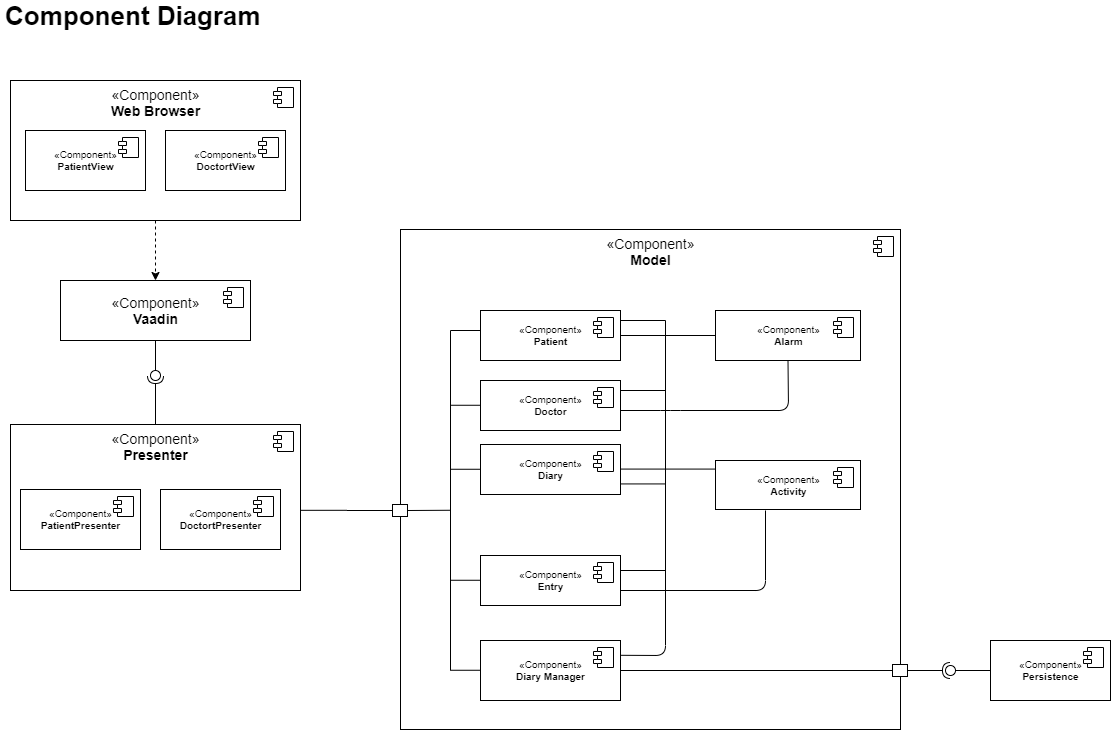

The diagram above was exported from draw.io. Its source (the exported page's mxGraphModel, read from the mxfile embedded in the PNG):
<mxGraphModel dx="998" dy="548" grid="1" gridSize="10" guides="1" tooltips="1" connect="1" arrows="1" fold="1" page="1" pageScale="1" pageWidth="1169" pageHeight="827" math="0" shadow="0">
  <root>
    <mxCell id="UBKfhz2dsBT4GKey33sS-0" />
    <mxCell id="UBKfhz2dsBT4GKey33sS-1" parent="UBKfhz2dsBT4GKey33sS-0" />
    <mxCell id="M4QdRikIawLJA-bc00-0-85" value="&lt;font style=&quot;font-size: 14px&quot;&gt;«Component»&lt;br&gt;&lt;b&gt;Model&lt;/b&gt;&lt;/font&gt;" style="html=1;dropTarget=0;verticalAlign=top;" parent="UBKfhz2dsBT4GKey33sS-1" vertex="1">
      <mxGeometry x="430" y="269" width="500" height="500" as="geometry" />
    </mxCell>
    <mxCell id="M4QdRikIawLJA-bc00-0-86" value="" style="shape=component;jettyWidth=8;jettyHeight=4;" parent="M4QdRikIawLJA-bc00-0-85" vertex="1">
      <mxGeometry x="1" width="20" height="20" relative="1" as="geometry">
        <mxPoint x="-27" y="7" as="offset" />
      </mxGeometry>
    </mxCell>
    <mxCell id="mOZe9b-mEN_7r9aDARHk-9" style="edgeStyle=orthogonalEdgeStyle;rounded=0;orthogonalLoop=1;jettySize=auto;html=1;exitX=1;exitY=0.517;exitDx=0;exitDy=0;entryX=0;entryY=0.5;entryDx=0;entryDy=0;endArrow=none;endFill=0;exitPerimeter=0;" parent="UBKfhz2dsBT4GKey33sS-1" source="V2nl1PGqw3-nZHZf6bI_-11" target="mOZe9b-mEN_7r9aDARHk-0" edge="1">
      <mxGeometry relative="1" as="geometry" />
    </mxCell>
    <mxCell id="V2nl1PGqw3-nZHZf6bI_-11" value="&lt;font style=&quot;font-size: 14px&quot;&gt;«Component»&lt;br&gt;&lt;/font&gt;&lt;b style=&quot;font-size: 14px&quot;&gt;&lt;font style=&quot;font-size: 14px&quot;&gt;Presenter&lt;/font&gt;&lt;br&gt;&lt;/b&gt;" style="html=1;dropTarget=0;fontSize=10;verticalAlign=top;" parent="UBKfhz2dsBT4GKey33sS-1" vertex="1">
      <mxGeometry x="40" y="464" width="290" height="166" as="geometry" />
    </mxCell>
    <mxCell id="V2nl1PGqw3-nZHZf6bI_-12" value="" style="shape=component;jettyWidth=8;jettyHeight=4;" parent="V2nl1PGqw3-nZHZf6bI_-11" vertex="1">
      <mxGeometry x="1" width="20" height="20" relative="1" as="geometry">
        <mxPoint x="-27" y="7" as="offset" />
      </mxGeometry>
    </mxCell>
    <mxCell id="V2nl1PGqw3-nZHZf6bI_-41" value="" style="edgeStyle=orthogonalEdgeStyle;rounded=0;orthogonalLoop=1;jettySize=auto;html=1;fontSize=10;dashed=1;" parent="UBKfhz2dsBT4GKey33sS-1" source="V2nl1PGqw3-nZHZf6bI_-13" target="V2nl1PGqw3-nZHZf6bI_-39" edge="1">
      <mxGeometry relative="1" as="geometry" />
    </mxCell>
    <mxCell id="V2nl1PGqw3-nZHZf6bI_-13" value="&lt;font style=&quot;font-size: 14px&quot;&gt;«Component»&lt;br&gt;&lt;b&gt;Web Browser&lt;/b&gt;&lt;br&gt;&lt;/font&gt;" style="html=1;dropTarget=0;fontSize=10;verticalAlign=top;" parent="UBKfhz2dsBT4GKey33sS-1" vertex="1">
      <mxGeometry x="40" y="120" width="290" height="140" as="geometry" />
    </mxCell>
    <mxCell id="V2nl1PGqw3-nZHZf6bI_-14" value="" style="shape=component;jettyWidth=8;jettyHeight=4;" parent="V2nl1PGqw3-nZHZf6bI_-13" vertex="1">
      <mxGeometry x="1" width="20" height="20" relative="1" as="geometry">
        <mxPoint x="-27" y="7" as="offset" />
      </mxGeometry>
    </mxCell>
    <mxCell id="V2nl1PGqw3-nZHZf6bI_-39" value="&lt;font style=&quot;font-size: 14px&quot;&gt;«Component»&lt;br&gt;&lt;b&gt;Vaadin&lt;/b&gt;&lt;/font&gt;" style="html=1;dropTarget=0;fontSize=10;" parent="UBKfhz2dsBT4GKey33sS-1" vertex="1">
      <mxGeometry x="90" y="320" width="190" height="60" as="geometry" />
    </mxCell>
    <mxCell id="V2nl1PGqw3-nZHZf6bI_-40" value="" style="shape=component;jettyWidth=8;jettyHeight=4;" parent="V2nl1PGqw3-nZHZf6bI_-39" vertex="1">
      <mxGeometry x="1" width="20" height="20" relative="1" as="geometry">
        <mxPoint x="-27" y="7" as="offset" />
      </mxGeometry>
    </mxCell>
    <mxCell id="V2nl1PGqw3-nZHZf6bI_-36" value="" style="rounded=0;orthogonalLoop=1;jettySize=auto;html=1;endArrow=none;endFill=0;fontSize=10;exitX=0.5;exitY=1;exitDx=0;exitDy=0;" parent="UBKfhz2dsBT4GKey33sS-1" source="V2nl1PGqw3-nZHZf6bI_-38" edge="1">
      <mxGeometry relative="1" as="geometry">
        <mxPoint x="386" y="265" as="sourcePoint" />
        <mxPoint x="185" y="410" as="targetPoint" />
      </mxGeometry>
    </mxCell>
    <mxCell id="V2nl1PGqw3-nZHZf6bI_-37" value="" style="rounded=0;orthogonalLoop=1;jettySize=auto;html=1;endArrow=halfCircle;endFill=0;entryX=0.5;entryY=0.5;entryDx=0;entryDy=0;endSize=6;strokeWidth=1;fontSize=10;exitX=0.5;exitY=0;exitDx=0;exitDy=0;" parent="UBKfhz2dsBT4GKey33sS-1" source="V2nl1PGqw3-nZHZf6bI_-11" target="V2nl1PGqw3-nZHZf6bI_-38" edge="1">
      <mxGeometry relative="1" as="geometry">
        <mxPoint x="381" y="255" as="sourcePoint" />
      </mxGeometry>
    </mxCell>
    <mxCell id="V2nl1PGqw3-nZHZf6bI_-38" value="" style="ellipse;whiteSpace=wrap;html=1;fontFamily=Helvetica;fontSize=12;fontColor=#000000;align=center;strokeColor=#000000;fillColor=#ffffff;points=[];aspect=fixed;resizable=0;" parent="UBKfhz2dsBT4GKey33sS-1" vertex="1">
      <mxGeometry x="180" y="410" width="10" height="10" as="geometry" />
    </mxCell>
    <mxCell id="M4QdRikIawLJA-bc00-0-0" value="" style="rounded=0;orthogonalLoop=1;jettySize=auto;html=1;endArrow=none;endFill=0;fontSize=10;exitX=0.5;exitY=1;exitDx=0;exitDy=0;" parent="UBKfhz2dsBT4GKey33sS-1" source="V2nl1PGqw3-nZHZf6bI_-39" target="V2nl1PGqw3-nZHZf6bI_-38" edge="1">
      <mxGeometry relative="1" as="geometry">
        <mxPoint x="184.9999999999999" y="370" as="sourcePoint" />
        <mxPoint x="184.9999999999999" y="410" as="targetPoint" />
      </mxGeometry>
    </mxCell>
    <mxCell id="M4QdRikIawLJA-bc00-0-1" value="«Component»&lt;br&gt;&lt;b&gt;Patient&lt;br&gt;&lt;/b&gt;" style="html=1;dropTarget=0;fontSize=10;" parent="UBKfhz2dsBT4GKey33sS-1" vertex="1">
      <mxGeometry x="510" y="350" width="140" height="50" as="geometry" />
    </mxCell>
    <mxCell id="M4QdRikIawLJA-bc00-0-2" value="" style="shape=component;jettyWidth=8;jettyHeight=4;" parent="M4QdRikIawLJA-bc00-0-1" vertex="1">
      <mxGeometry x="1" width="20" height="20" relative="1" as="geometry">
        <mxPoint x="-27" y="7" as="offset" />
      </mxGeometry>
    </mxCell>
    <mxCell id="M4QdRikIawLJA-bc00-0-3" value="«Component»&lt;br&gt;&lt;b&gt;Doctor&lt;br&gt;&lt;/b&gt;" style="html=1;dropTarget=0;fontSize=10;" parent="UBKfhz2dsBT4GKey33sS-1" vertex="1">
      <mxGeometry x="510" y="420" width="140" height="50" as="geometry" />
    </mxCell>
    <mxCell id="M4QdRikIawLJA-bc00-0-4" value="" style="shape=component;jettyWidth=8;jettyHeight=4;" parent="M4QdRikIawLJA-bc00-0-3" vertex="1">
      <mxGeometry x="1" width="20" height="20" relative="1" as="geometry">
        <mxPoint x="-27" y="7" as="offset" />
      </mxGeometry>
    </mxCell>
    <mxCell id="M4QdRikIawLJA-bc00-0-5" value="«Component»&lt;br&gt;&lt;b&gt;Diary&lt;br&gt;&lt;/b&gt;" style="html=1;dropTarget=0;fontSize=10;" parent="UBKfhz2dsBT4GKey33sS-1" vertex="1">
      <mxGeometry x="510" y="484" width="140" height="50" as="geometry" />
    </mxCell>
    <mxCell id="M4QdRikIawLJA-bc00-0-6" value="" style="shape=component;jettyWidth=8;jettyHeight=4;" parent="M4QdRikIawLJA-bc00-0-5" vertex="1">
      <mxGeometry x="1" width="20" height="20" relative="1" as="geometry">
        <mxPoint x="-27" y="7" as="offset" />
      </mxGeometry>
    </mxCell>
    <mxCell id="M4QdRikIawLJA-bc00-0-7" value="«Component»&lt;br&gt;&lt;b&gt;Entry&lt;br&gt;&lt;/b&gt;" style="html=1;dropTarget=0;fontSize=10;" parent="UBKfhz2dsBT4GKey33sS-1" vertex="1">
      <mxGeometry x="510" y="595" width="140" height="50" as="geometry" />
    </mxCell>
    <mxCell id="M4QdRikIawLJA-bc00-0-8" value="" style="shape=component;jettyWidth=8;jettyHeight=4;" parent="M4QdRikIawLJA-bc00-0-7" vertex="1">
      <mxGeometry x="1" width="20" height="20" relative="1" as="geometry">
        <mxPoint x="-27" y="7" as="offset" />
      </mxGeometry>
    </mxCell>
    <mxCell id="M4QdRikIawLJA-bc00-0-9" value="«Component»&lt;br&gt;&lt;b&gt;Alarm&lt;br&gt;&lt;/b&gt;" style="html=1;dropTarget=0;fontSize=10;" parent="UBKfhz2dsBT4GKey33sS-1" vertex="1">
      <mxGeometry x="745" y="350" width="145" height="50" as="geometry" />
    </mxCell>
    <mxCell id="M4QdRikIawLJA-bc00-0-10" value="" style="shape=component;jettyWidth=8;jettyHeight=4;" parent="M4QdRikIawLJA-bc00-0-9" vertex="1">
      <mxGeometry x="1" width="20" height="20" relative="1" as="geometry">
        <mxPoint x="-27" y="7" as="offset" />
      </mxGeometry>
    </mxCell>
    <mxCell id="M4QdRikIawLJA-bc00-0-11" value="«Component»&lt;br&gt;&lt;b&gt;Activity&lt;br&gt;&lt;/b&gt;" style="html=1;dropTarget=0;fontSize=10;" parent="UBKfhz2dsBT4GKey33sS-1" vertex="1">
      <mxGeometry x="745" y="500" width="145" height="49" as="geometry" />
    </mxCell>
    <mxCell id="M4QdRikIawLJA-bc00-0-12" value="" style="shape=component;jettyWidth=8;jettyHeight=4;" parent="M4QdRikIawLJA-bc00-0-11" vertex="1">
      <mxGeometry x="1" width="20" height="20" relative="1" as="geometry">
        <mxPoint x="-27" y="7" as="offset" />
      </mxGeometry>
    </mxCell>
    <mxCell id="M4QdRikIawLJA-bc00-0-30" value="" style="endArrow=none;endFill=0;endSize=12;html=1;" parent="UBKfhz2dsBT4GKey33sS-1" edge="1">
      <mxGeometry width="160" relative="1" as="geometry">
        <mxPoint x="650" y="360" as="sourcePoint" />
        <mxPoint x="695" y="360" as="targetPoint" />
      </mxGeometry>
    </mxCell>
    <mxCell id="M4QdRikIawLJA-bc00-0-46" value="" style="endArrow=none;endFill=0;endSize=12;html=1;" parent="UBKfhz2dsBT4GKey33sS-1" edge="1">
      <mxGeometry width="160" relative="1" as="geometry">
        <mxPoint x="650" y="610" as="sourcePoint" />
        <mxPoint x="695" y="610" as="targetPoint" />
      </mxGeometry>
    </mxCell>
    <mxCell id="M4QdRikIawLJA-bc00-0-50" value="" style="endArrow=none;endFill=0;endSize=12;html=1;" parent="UBKfhz2dsBT4GKey33sS-1" edge="1">
      <mxGeometry width="160" relative="1" as="geometry">
        <mxPoint x="695" y="360" as="sourcePoint" />
        <mxPoint x="695" y="619" as="targetPoint" />
      </mxGeometry>
    </mxCell>
    <mxCell id="M4QdRikIawLJA-bc00-0-51" value="" style="endArrow=none;endFill=0;endSize=12;html=1;" parent="UBKfhz2dsBT4GKey33sS-1" edge="1">
      <mxGeometry width="160" relative="1" as="geometry">
        <mxPoint x="650" y="430" as="sourcePoint" />
        <mxPoint x="695" y="430" as="targetPoint" />
      </mxGeometry>
    </mxCell>
    <mxCell id="M4QdRikIawLJA-bc00-0-52" value="" style="endArrow=none;endFill=0;endSize=12;html=1;" parent="UBKfhz2dsBT4GKey33sS-1" edge="1">
      <mxGeometry width="160" relative="1" as="geometry">
        <mxPoint x="650" y="523.4300000000001" as="sourcePoint" />
        <mxPoint x="695" y="523.4300000000001" as="targetPoint" />
      </mxGeometry>
    </mxCell>
    <mxCell id="M4QdRikIawLJA-bc00-0-53" value="" style="endArrow=none;endFill=0;endSize=12;html=1;entryX=0;entryY=0.5;entryDx=0;entryDy=0;exitX=1;exitY=0.5;exitDx=0;exitDy=0;" parent="UBKfhz2dsBT4GKey33sS-1" source="M4QdRikIawLJA-bc00-0-1" target="M4QdRikIawLJA-bc00-0-9" edge="1">
      <mxGeometry width="160" relative="1" as="geometry">
        <mxPoint x="650" y="380" as="sourcePoint" />
        <mxPoint x="695" y="380" as="targetPoint" />
      </mxGeometry>
    </mxCell>
    <mxCell id="M4QdRikIawLJA-bc00-0-54" value="" style="endArrow=none;endFill=0;endSize=12;html=1;entryX=0;entryY=0.5;entryDx=0;entryDy=0;exitX=1;exitY=0.5;exitDx=0;exitDy=0;" parent="UBKfhz2dsBT4GKey33sS-1" edge="1">
      <mxGeometry width="160" relative="1" as="geometry">
        <mxPoint x="650" y="508.58" as="sourcePoint" />
        <mxPoint x="745" y="508.58" as="targetPoint" />
      </mxGeometry>
    </mxCell>
    <mxCell id="M4QdRikIawLJA-bc00-0-55" value="" style="endArrow=none;endFill=0;endSize=12;html=1;exitX=1;exitY=0.5;exitDx=0;exitDy=0;" parent="UBKfhz2dsBT4GKey33sS-1" edge="1">
      <mxGeometry width="160" relative="1" as="geometry">
        <mxPoint x="650" y="630" as="sourcePoint" />
        <mxPoint x="795" y="550" as="targetPoint" />
        <Array as="points">
          <mxPoint x="795" y="630" />
        </Array>
      </mxGeometry>
    </mxCell>
    <mxCell id="M4QdRikIawLJA-bc00-0-89" style="edgeStyle=orthogonalEdgeStyle;rounded=0;orthogonalLoop=1;jettySize=auto;html=1;exitX=1;exitY=0.5;exitDx=0;exitDy=0;entryX=0;entryY=0.5;entryDx=0;entryDy=0;endArrow=none;endFill=0;" parent="UBKfhz2dsBT4GKey33sS-1" source="M4QdRikIawLJA-bc00-0-68" target="M4QdRikIawLJA-bc00-0-87" edge="1">
      <mxGeometry relative="1" as="geometry" />
    </mxCell>
    <mxCell id="M4QdRikIawLJA-bc00-0-68" value="«Component»&lt;b&gt;&lt;br&gt;Diary Manager&lt;br&gt;&lt;/b&gt;" style="html=1;dropTarget=0;fontSize=10;" parent="UBKfhz2dsBT4GKey33sS-1" vertex="1">
      <mxGeometry x="510" y="680" width="140" height="60" as="geometry" />
    </mxCell>
    <mxCell id="M4QdRikIawLJA-bc00-0-69" value="" style="shape=component;jettyWidth=8;jettyHeight=4;" parent="M4QdRikIawLJA-bc00-0-68" vertex="1">
      <mxGeometry x="1" width="20" height="20" relative="1" as="geometry">
        <mxPoint x="-27" y="7" as="offset" />
      </mxGeometry>
    </mxCell>
    <mxCell id="M4QdRikIawLJA-bc00-0-70" value="&lt;font style=&quot;font-size: 10px&quot;&gt;«Component»&lt;br&gt;&lt;b&gt;Persistence&lt;/b&gt;&lt;/font&gt;" style="html=1;dropTarget=0;fontSize=10;align=center;" parent="UBKfhz2dsBT4GKey33sS-1" vertex="1">
      <mxGeometry x="1020" y="680" width="120" height="60" as="geometry" />
    </mxCell>
    <mxCell id="M4QdRikIawLJA-bc00-0-71" value="" style="shape=component;jettyWidth=8;jettyHeight=4;" parent="M4QdRikIawLJA-bc00-0-70" vertex="1">
      <mxGeometry x="1" width="20" height="20" relative="1" as="geometry">
        <mxPoint x="-27" y="7" as="offset" />
      </mxGeometry>
    </mxCell>
    <mxCell id="M4QdRikIawLJA-bc00-0-87" value="" style="rounded=0;whiteSpace=wrap;html=1;" parent="UBKfhz2dsBT4GKey33sS-1" vertex="1">
      <mxGeometry x="922" y="704" width="15" height="12" as="geometry" />
    </mxCell>
    <mxCell id="M4QdRikIawLJA-bc00-0-90" value="" style="rounded=0;orthogonalLoop=1;jettySize=auto;html=1;endArrow=none;endFill=0;exitX=0;exitY=0.5;exitDx=0;exitDy=0;" parent="UBKfhz2dsBT4GKey33sS-1" source="M4QdRikIawLJA-bc00-0-70" target="M4QdRikIawLJA-bc00-0-92" edge="1">
      <mxGeometry relative="1" as="geometry">
        <mxPoint x="1010" y="706" as="sourcePoint" />
      </mxGeometry>
    </mxCell>
    <mxCell id="M4QdRikIawLJA-bc00-0-91" value="" style="rounded=0;orthogonalLoop=1;jettySize=auto;html=1;endArrow=halfCircle;endFill=0;entryX=0.5;entryY=0.5;entryDx=0;entryDy=0;endSize=6;strokeWidth=1;exitX=1;exitY=0.5;exitDx=0;exitDy=0;" parent="UBKfhz2dsBT4GKey33sS-1" source="M4QdRikIawLJA-bc00-0-87" target="M4QdRikIawLJA-bc00-0-92" edge="1">
      <mxGeometry relative="1" as="geometry">
        <mxPoint x="960" y="710" as="sourcePoint" />
      </mxGeometry>
    </mxCell>
    <mxCell id="M4QdRikIawLJA-bc00-0-92" value="" style="ellipse;whiteSpace=wrap;html=1;fontFamily=Helvetica;fontSize=12;fontColor=#000000;align=center;strokeColor=#000000;fillColor=#ffffff;points=[];aspect=fixed;resizable=0;" parent="UBKfhz2dsBT4GKey33sS-1" vertex="1">
      <mxGeometry x="975" y="705" width="10" height="10" as="geometry" />
    </mxCell>
    <mxCell id="M4QdRikIawLJA-bc00-0-93" value="«Component»&lt;b&gt;&lt;br&gt;PatientPresenter&lt;br&gt;&lt;/b&gt;" style="html=1;dropTarget=0;fontSize=10;" parent="UBKfhz2dsBT4GKey33sS-1" vertex="1">
      <mxGeometry x="50" y="529" width="120" height="60" as="geometry" />
    </mxCell>
    <mxCell id="M4QdRikIawLJA-bc00-0-94" value="" style="shape=component;jettyWidth=8;jettyHeight=4;" parent="M4QdRikIawLJA-bc00-0-93" vertex="1">
      <mxGeometry x="1" width="20" height="20" relative="1" as="geometry">
        <mxPoint x="-27" y="7" as="offset" />
      </mxGeometry>
    </mxCell>
    <mxCell id="M4QdRikIawLJA-bc00-0-95" value="«Component»&lt;b&gt;&lt;br&gt;DoctortPresenter&lt;br&gt;&lt;/b&gt;" style="html=1;dropTarget=0;fontSize=10;" parent="UBKfhz2dsBT4GKey33sS-1" vertex="1">
      <mxGeometry x="190" y="529" width="120" height="60" as="geometry" />
    </mxCell>
    <mxCell id="M4QdRikIawLJA-bc00-0-96" value="" style="shape=component;jettyWidth=8;jettyHeight=4;" parent="M4QdRikIawLJA-bc00-0-95" vertex="1">
      <mxGeometry x="1" width="20" height="20" relative="1" as="geometry">
        <mxPoint x="-27" y="7" as="offset" />
      </mxGeometry>
    </mxCell>
    <mxCell id="M4QdRikIawLJA-bc00-0-97" value="«Component»&lt;b&gt;&lt;br&gt;PatientView&lt;br&gt;&lt;/b&gt;" style="html=1;dropTarget=0;fontSize=10;" parent="UBKfhz2dsBT4GKey33sS-1" vertex="1">
      <mxGeometry x="55" y="170" width="120" height="60" as="geometry" />
    </mxCell>
    <mxCell id="M4QdRikIawLJA-bc00-0-98" value="" style="shape=component;jettyWidth=8;jettyHeight=4;" parent="M4QdRikIawLJA-bc00-0-97" vertex="1">
      <mxGeometry x="1" width="20" height="20" relative="1" as="geometry">
        <mxPoint x="-27" y="7" as="offset" />
      </mxGeometry>
    </mxCell>
    <mxCell id="M4QdRikIawLJA-bc00-0-99" value="«Component»&lt;b&gt;&lt;br&gt;DoctortView&lt;br&gt;&lt;/b&gt;" style="html=1;dropTarget=0;fontSize=10;" parent="UBKfhz2dsBT4GKey33sS-1" vertex="1">
      <mxGeometry x="195" y="170" width="120" height="60" as="geometry" />
    </mxCell>
    <mxCell id="M4QdRikIawLJA-bc00-0-100" value="" style="shape=component;jettyWidth=8;jettyHeight=4;" parent="M4QdRikIawLJA-bc00-0-99" vertex="1">
      <mxGeometry x="1" width="20" height="20" relative="1" as="geometry">
        <mxPoint x="-27" y="7" as="offset" />
      </mxGeometry>
    </mxCell>
    <mxCell id="M4QdRikIawLJA-bc00-0-101" value="" style="endArrow=none;endFill=0;endSize=12;html=1;entryX=0.5;entryY=1;entryDx=0;entryDy=0;" parent="UBKfhz2dsBT4GKey33sS-1" target="M4QdRikIawLJA-bc00-0-9" edge="1">
      <mxGeometry width="160" relative="1" as="geometry">
        <mxPoint x="650" y="450" as="sourcePoint" />
        <mxPoint x="695" y="450" as="targetPoint" />
        <Array as="points">
          <mxPoint x="700" y="450" />
          <mxPoint x="818" y="450" />
        </Array>
      </mxGeometry>
    </mxCell>
    <mxCell id="M4QdRikIawLJA-bc00-0-102" value="" style="endArrow=none;endFill=0;endSize=12;html=1;" parent="UBKfhz2dsBT4GKey33sS-1" edge="1">
      <mxGeometry width="160" relative="1" as="geometry">
        <mxPoint x="650" y="694.8" as="sourcePoint" />
        <mxPoint x="695" y="610" as="targetPoint" />
        <Array as="points">
          <mxPoint x="695" y="695" />
        </Array>
      </mxGeometry>
    </mxCell>
    <mxCell id="mOZe9b-mEN_7r9aDARHk-0" value="" style="rounded=0;whiteSpace=wrap;html=1;" parent="UBKfhz2dsBT4GKey33sS-1" vertex="1">
      <mxGeometry x="422" y="544" width="15" height="12" as="geometry" />
    </mxCell>
    <mxCell id="mOZe9b-mEN_7r9aDARHk-2" value="" style="endArrow=none;endFill=0;endSize=12;html=1;" parent="UBKfhz2dsBT4GKey33sS-1" edge="1">
      <mxGeometry width="160" relative="1" as="geometry">
        <mxPoint x="480" y="370" as="sourcePoint" />
        <mxPoint x="480" y="710" as="targetPoint" />
      </mxGeometry>
    </mxCell>
    <mxCell id="mOZe9b-mEN_7r9aDARHk-3" value="" style="endArrow=none;endFill=0;endSize=12;html=1;" parent="UBKfhz2dsBT4GKey33sS-1" edge="1">
      <mxGeometry width="160" relative="1" as="geometry">
        <mxPoint x="480" y="369.9999999999999" as="sourcePoint" />
        <mxPoint x="510" y="370" as="targetPoint" />
      </mxGeometry>
    </mxCell>
    <mxCell id="mOZe9b-mEN_7r9aDARHk-4" value="" style="endArrow=none;endFill=0;endSize=12;html=1;" parent="UBKfhz2dsBT4GKey33sS-1" edge="1">
      <mxGeometry width="160" relative="1" as="geometry">
        <mxPoint x="480" y="444.7599999999999" as="sourcePoint" />
        <mxPoint x="510" y="444.76" as="targetPoint" />
      </mxGeometry>
    </mxCell>
    <mxCell id="mOZe9b-mEN_7r9aDARHk-5" value="" style="endArrow=none;endFill=0;endSize=12;html=1;" parent="UBKfhz2dsBT4GKey33sS-1" edge="1">
      <mxGeometry width="160" relative="1" as="geometry">
        <mxPoint x="480" y="508.7599999999999" as="sourcePoint" />
        <mxPoint x="510" y="508.76" as="targetPoint" />
      </mxGeometry>
    </mxCell>
    <mxCell id="mOZe9b-mEN_7r9aDARHk-6" value="" style="endArrow=none;endFill=0;endSize=12;html=1;" parent="UBKfhz2dsBT4GKey33sS-1" edge="1">
      <mxGeometry width="160" relative="1" as="geometry">
        <mxPoint x="480" y="619.7599999999999" as="sourcePoint" />
        <mxPoint x="510" y="619.76" as="targetPoint" />
      </mxGeometry>
    </mxCell>
    <mxCell id="mOZe9b-mEN_7r9aDARHk-7" value="" style="endArrow=none;endFill=0;endSize=12;html=1;" parent="UBKfhz2dsBT4GKey33sS-1" edge="1">
      <mxGeometry width="160" relative="1" as="geometry">
        <mxPoint x="480" y="709.7599999999999" as="sourcePoint" />
        <mxPoint x="510" y="709.76" as="targetPoint" />
      </mxGeometry>
    </mxCell>
    <mxCell id="mOZe9b-mEN_7r9aDARHk-8" value="" style="endArrow=none;endFill=0;endSize=12;html=1;exitX=1;exitY=0.5;exitDx=0;exitDy=0;" parent="UBKfhz2dsBT4GKey33sS-1" source="mOZe9b-mEN_7r9aDARHk-0" edge="1">
      <mxGeometry width="160" relative="1" as="geometry">
        <mxPoint x="450" y="549.7599999999999" as="sourcePoint" />
        <mxPoint x="480" y="549.7600000000001" as="targetPoint" />
      </mxGeometry>
    </mxCell>
    <mxCell id="_IMhX5JL2QOYZqzXdUQt-0" value="Component Diagram" style="text;align=left;fontStyle=1;verticalAlign=middle;spacingLeft=3;spacingRight=3;strokeColor=none;rotatable=0;points=[[0,0.5],[1,0.5]];portConstraint=eastwest;fontSize=26;" parent="UBKfhz2dsBT4GKey33sS-1" vertex="1">
      <mxGeometry x="30" y="40" width="350" height="26" as="geometry" />
    </mxCell>
  </root>
</mxGraphModel>